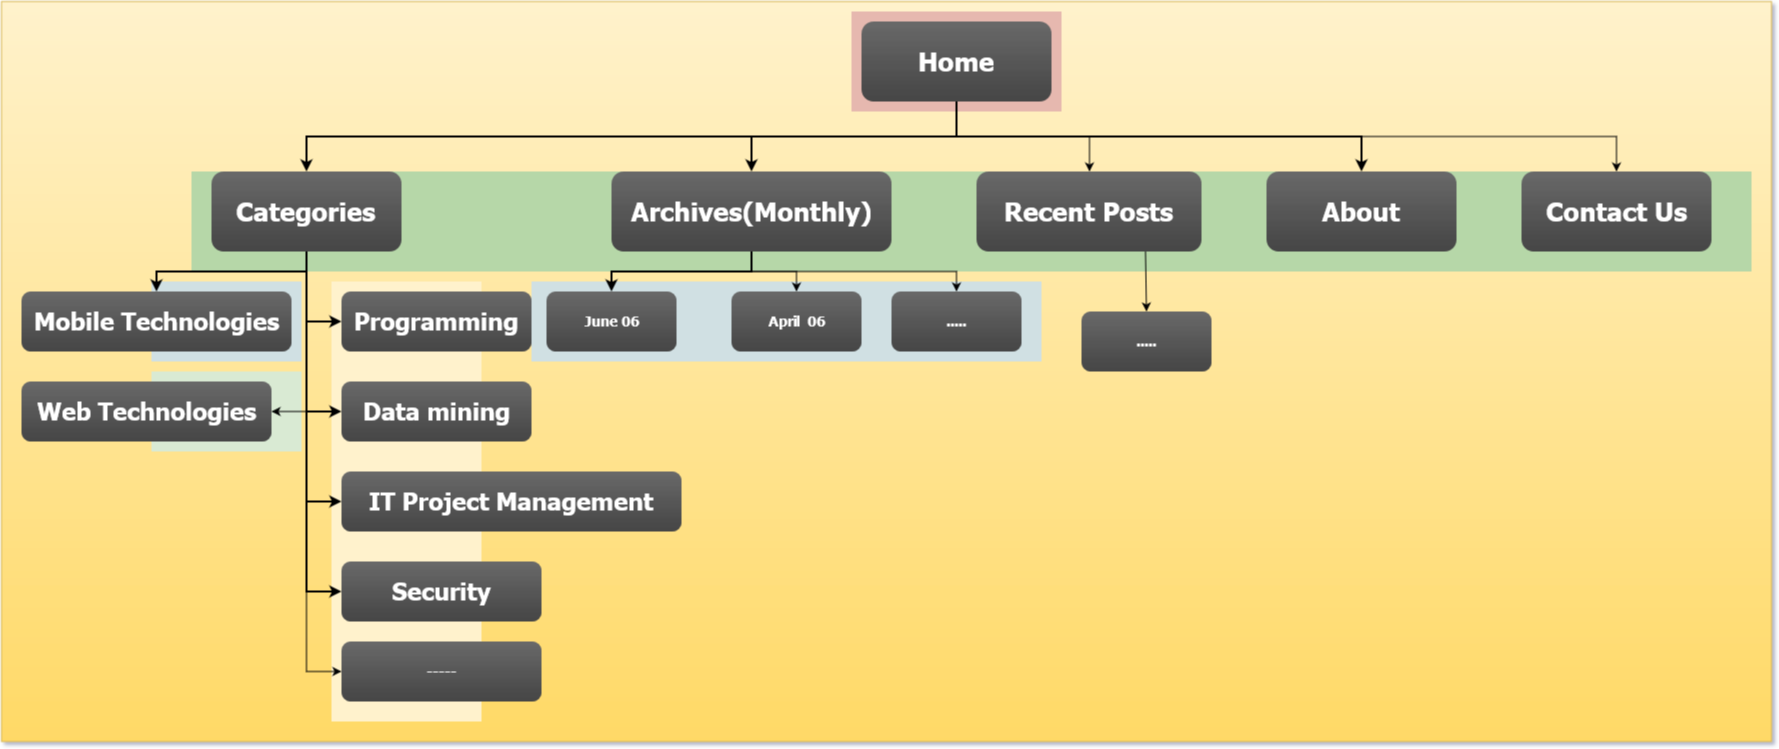

The diagram above was exported from draw.io. Its source (the exported page's mxGraphModel, read from the mxfile embedded in the PNG):
<mxGraphModel dx="1280" dy="458" grid="1" gridSize="10" guides="1" tooltips="1" connect="1" arrows="1" fold="1" page="0" pageScale="1.5" pageWidth="826" pageHeight="1169" background="#ffffff" math="0" shadow="0">
  <root>
    <mxCell id="0" style=";html=1;" />
    <mxCell id="1" style=";html=1;" parent="0" />
    <mxCell id="138" value="" style="whiteSpace=wrap;html=1;plain-yellow" parent="1" vertex="1">
      <mxGeometry x="-80" y="30" width="1770" height="740" as="geometry" />
    </mxCell>
    <mxCell id="123" value="" style="fillColor=#E6B8AF;strokeColor=none;html=1;" parent="1" vertex="1">
      <mxGeometry x="770" y="40.00000000000003" width="210" height="99.99999999999994" as="geometry" />
    </mxCell>
    <mxCell id="122" value="" style="fillColor=#B6D7A8;strokeColor=none;html=1;" parent="1" vertex="1">
      <mxGeometry x="110" y="200" width="1560" height="100" as="geometry" />
    </mxCell>
    <mxCell id="118" value="" style="fillColor=#FFF2CC;strokeColor=none;html=1;" parent="1" vertex="1">
      <mxGeometry x="250.00000000000009" y="310.0000000000002" width="149.99999999999991" height="439.9999999999998" as="geometry" />
    </mxCell>
    <mxCell id="111" value="" style="fillColor=#D9EAD3;strokeColor=none;html=1;" parent="1" vertex="1">
      <mxGeometry x="70" y="400.0000000000001" width="150" height="80" as="geometry" />
    </mxCell>
    <mxCell id="109" value="" style="fillColor=#D0E0E3;strokeColor=none;html=1;" parent="1" vertex="1">
      <mxGeometry x="450" y="310" width="510" height="80" as="geometry" />
    </mxCell>
    <mxCell id="108" value="" style="fillColor=#D0E0E3;strokeColor=none;html=1;" parent="1" vertex="1">
      <mxGeometry x="70.00000000000001" y="310" width="150" height="80" as="geometry" />
    </mxCell>
    <mxCell id="129" style="edgeStyle=orthogonalEdgeStyle;rounded=0;html=1;exitX=0.5;exitY=1;jettySize=auto;orthogonalLoop=1;" parent="1" source="2" target="126" edge="1">
      <mxGeometry relative="1" as="geometry" />
    </mxCell>
    <mxCell id="134" style="edgeStyle=orthogonalEdgeStyle;rounded=0;html=1;exitX=0.5;exitY=1;jettySize=auto;orthogonalLoop=1;" parent="1" source="2" target="10" edge="1">
      <mxGeometry relative="1" as="geometry" />
    </mxCell>
    <mxCell id="2" value="Home" style="rounded=1;fillColor=#696969;gradientColor=#454545;strokeColor=none;fontColor=#FFFFFF;fontStyle=1;fontFamily=Tahoma;fontSize=26;html=1;" parent="1" vertex="1">
      <mxGeometry x="780" y="50" width="190" height="80" as="geometry" />
    </mxCell>
    <mxCell id="4" value="About" style="rounded=1;fillColor=#696969;gradientColor=#454545;strokeColor=none;fontColor=#FFFFFF;fontStyle=1;fontFamily=Tahoma;fontSize=26;html=1;" parent="1" vertex="1">
      <mxGeometry x="1184.9999999999998" y="200" width="190" height="80" as="geometry" />
    </mxCell>
    <mxCell id="9" value="" style="edgeStyle=elbowEdgeStyle;elbow=vertical;strokeWidth=2;rounded=0;html=1;" parent="1" source="2" target="4" edge="1">
      <mxGeometry x="360" y="80" width="100" height="100" as="geometry">
        <mxPoint x="360" y="180" as="sourcePoint" />
        <mxPoint x="460" y="80" as="targetPoint" />
      </mxGeometry>
    </mxCell>
    <mxCell id="144" style="edgeStyle=none;rounded=0;html=1;exitX=0.75;exitY=1;entryX=0.5;entryY=0;jettySize=auto;orthogonalLoop=1;fontSize=24;" parent="1" source="10" target="142" edge="1">
      <mxGeometry relative="1" as="geometry" />
    </mxCell>
    <mxCell id="10" value="Recent Posts&lt;br&gt;" style="rounded=1;fillColor=#696969;gradientColor=#454545;strokeColor=none;fontColor=#FFFFFF;fontStyle=1;fontFamily=Tahoma;fontSize=26;html=1;" parent="1" vertex="1">
      <mxGeometry x="895" y="200" width="225" height="80" as="geometry" />
    </mxCell>
    <mxCell id="130" style="edgeStyle=orthogonalEdgeStyle;rounded=0;html=1;exitX=0.5;exitY=1;entryX=0.5;entryY=0;jettySize=auto;orthogonalLoop=1;" parent="1" source="12" target="30" edge="1">
      <mxGeometry relative="1" as="geometry" />
    </mxCell>
    <mxCell id="133" style="edgeStyle=orthogonalEdgeStyle;rounded=0;html=1;exitX=0.5;exitY=1;jettySize=auto;orthogonalLoop=1;" parent="1" source="12" target="132" edge="1">
      <mxGeometry relative="1" as="geometry" />
    </mxCell>
    <mxCell id="12" value="Archives(Monthly)" style="rounded=1;fillColor=#696969;gradientColor=#454545;strokeColor=none;fontColor=#FFFFFF;fontStyle=1;fontFamily=Tahoma;fontSize=26;html=1;" parent="1" vertex="1">
      <mxGeometry x="530" y="200" width="280" height="80" as="geometry" />
    </mxCell>
    <mxCell id="137" style="edgeStyle=orthogonalEdgeStyle;rounded=0;html=1;exitX=0.5;exitY=1;entryX=0;entryY=0.5;jettySize=auto;orthogonalLoop=1;" parent="1" source="13" target="136" edge="1">
      <mxGeometry relative="1" as="geometry" />
    </mxCell>
    <mxCell id="13" value="Categories" style="rounded=1;fillColor=#696969;gradientColor=#454545;strokeColor=none;fontColor=#FFFFFF;fontStyle=1;fontFamily=Tahoma;fontSize=26;html=1;" parent="1" vertex="1">
      <mxGeometry x="130" y="200" width="190" height="80" as="geometry" />
    </mxCell>
    <mxCell id="14" value="Mobile Technologies&lt;br&gt;" style="rounded=1;fillColor=#696969;gradientColor=#454545;strokeColor=none;fontColor=#FFFFFF;fontStyle=1;fontFamily=Tahoma;fontSize=24;html=1;" parent="1" vertex="1">
      <mxGeometry x="-60" y="320" width="270" height="60" as="geometry" />
    </mxCell>
    <mxCell id="15" value="Web Technologies&lt;br&gt;" style="rounded=1;fillColor=#696969;gradientColor=#454545;strokeColor=none;fontColor=#FFFFFF;fontStyle=1;fontFamily=Tahoma;fontSize=24;html=1;" parent="1" vertex="1">
      <mxGeometry x="-60" y="410" width="250" height="60" as="geometry" />
    </mxCell>
    <mxCell id="16" value="Programming" style="rounded=1;fillColor=#696969;gradientColor=#454545;strokeColor=none;fontColor=#FFFFFF;fontStyle=1;fontFamily=Tahoma;fontSize=24;html=1;" parent="1" vertex="1">
      <mxGeometry x="260" y="320" width="190" height="60" as="geometry" />
    </mxCell>
    <mxCell id="17" value="Data mining&lt;br&gt;" style="rounded=1;fillColor=#696969;gradientColor=#454545;strokeColor=none;fontColor=#FFFFFF;fontStyle=1;fontFamily=Tahoma;fontSize=24;html=1;" parent="1" vertex="1">
      <mxGeometry x="260" y="410" width="190" height="60" as="geometry" />
    </mxCell>
    <mxCell id="18" value="IT Project Management&lt;br&gt;" style="rounded=1;fillColor=#696969;gradientColor=#454545;strokeColor=none;fontColor=#FFFFFF;fontStyle=1;fontFamily=Tahoma;fontSize=24;html=1;" parent="1" vertex="1">
      <mxGeometry x="260" y="500" width="340" height="60" as="geometry" />
    </mxCell>
    <mxCell id="19" value="Security" style="rounded=1;fillColor=#696969;gradientColor=#454545;strokeColor=none;fontColor=#FFFFFF;fontStyle=1;fontFamily=Tahoma;fontSize=24;html=1;" parent="1" vertex="1">
      <mxGeometry x="260" y="590" width="200" height="60" as="geometry" />
    </mxCell>
    <mxCell id="29" value="June 06&lt;br&gt;" style="rounded=1;fillColor=#696969;gradientColor=#454545;strokeColor=none;fontColor=#FFFFFF;fontStyle=1;fontFamily=Tahoma;fontSize=14;html=1;" parent="1" vertex="1">
      <mxGeometry x="465" y="320" width="130" height="60" as="geometry" />
    </mxCell>
    <mxCell id="30" value="April&amp;nbsp; 06&lt;br&gt;" style="rounded=1;fillColor=#696969;gradientColor=#454545;strokeColor=none;fontColor=#FFFFFF;fontStyle=1;fontFamily=Tahoma;fontSize=14;html=1;" parent="1" vertex="1">
      <mxGeometry x="650" y="320" width="130" height="60" as="geometry" />
    </mxCell>
    <mxCell id="59" value="" style="edgeStyle=elbowEdgeStyle;elbow=vertical;strokeWidth=2;rounded=0;html=1;" parent="1" source="2" target="12" edge="1">
      <mxGeometry x="370" y="90" width="100" height="100" as="geometry">
        <mxPoint x="884.9999999999999" y="140" as="sourcePoint" />
        <mxPoint x="1489.9999999999998" y="210" as="targetPoint" />
      </mxGeometry>
    </mxCell>
    <mxCell id="61" value="" style="edgeStyle=elbowEdgeStyle;elbow=vertical;strokeWidth=2;rounded=0;html=1;" parent="1" source="2" target="13" edge="1">
      <mxGeometry width="100" height="100" as="geometry">
        <mxPoint y="100" as="sourcePoint" />
        <mxPoint x="100" as="targetPoint" />
      </mxGeometry>
    </mxCell>
    <mxCell id="62" value="" style="edgeStyle=elbowEdgeStyle;elbow=vertical;strokeWidth=2;rounded=0;html=1;" parent="1" source="13" target="14" edge="1">
      <mxGeometry width="100" height="100" as="geometry">
        <mxPoint y="100" as="sourcePoint" />
        <mxPoint x="100" as="targetPoint" />
      </mxGeometry>
    </mxCell>
    <mxCell id="64" value="" style="edgeStyle=elbowEdgeStyle;elbow=horizontal;strokeWidth=2;rounded=0;html=1;" parent="1" source="13" target="16" edge="1">
      <mxGeometry width="100" height="100" as="geometry">
        <mxPoint y="100" as="sourcePoint" />
        <mxPoint x="100" as="targetPoint" />
        <Array as="points">
          <mxPoint x="225" y="300" />
        </Array>
      </mxGeometry>
    </mxCell>
    <mxCell id="65" value="" style="edgeStyle=elbowEdgeStyle;elbow=horizontal;strokeWidth=2;rounded=0;html=1;" parent="1" source="13" target="17" edge="1">
      <mxGeometry width="100" height="100" as="geometry">
        <mxPoint y="100" as="sourcePoint" />
        <mxPoint x="100" as="targetPoint" />
        <Array as="points">
          <mxPoint x="225" y="340" />
        </Array>
      </mxGeometry>
    </mxCell>
    <mxCell id="66" value="" style="edgeStyle=elbowEdgeStyle;elbow=horizontal;strokeWidth=2;rounded=0;html=1;" parent="1" source="13" target="18" edge="1">
      <mxGeometry width="100" height="100" as="geometry">
        <mxPoint y="100" as="sourcePoint" />
        <mxPoint x="100" as="targetPoint" />
        <Array as="points">
          <mxPoint x="225" y="390" />
        </Array>
      </mxGeometry>
    </mxCell>
    <mxCell id="67" value="" style="edgeStyle=elbowEdgeStyle;elbow=horizontal;strokeWidth=2;rounded=0;html=1;" parent="1" source="13" target="19" edge="1">
      <mxGeometry width="100" height="100" as="geometry">
        <mxPoint y="100" as="sourcePoint" />
        <mxPoint x="100" as="targetPoint" />
        <Array as="points">
          <mxPoint x="225" y="440" />
        </Array>
      </mxGeometry>
    </mxCell>
    <mxCell id="101" value="" style="edgeStyle=elbowEdgeStyle;elbow=vertical;strokeWidth=2;rounded=0;html=1;" parent="1" source="12" target="29" edge="1">
      <mxGeometry width="100" height="100" as="geometry">
        <mxPoint y="100" as="sourcePoint" />
        <mxPoint x="100" as="targetPoint" />
      </mxGeometry>
    </mxCell>
    <mxCell id="126" value="Contact Us&lt;br&gt;" style="rounded=1;fillColor=#696969;gradientColor=#454545;strokeColor=none;fontColor=#FFFFFF;fontStyle=1;fontFamily=Tahoma;fontSize=26;html=1;" parent="1" vertex="1">
      <mxGeometry x="1439.9999999999998" y="200" width="190" height="80" as="geometry" />
    </mxCell>
    <mxCell id="132" value="....." style="rounded=1;fillColor=#696969;gradientColor=#454545;strokeColor=none;fontColor=#FFFFFF;fontStyle=1;fontFamily=Tahoma;fontSize=14;html=1;" parent="1" vertex="1">
      <mxGeometry x="810" y="320" width="130" height="60" as="geometry" />
    </mxCell>
    <mxCell id="136" value="-----" style="rounded=1;fillColor=#696969;gradientColor=#454545;strokeColor=none;fontColor=#FFFFFF;fontStyle=1;fontFamily=Tahoma;fontSize=14;html=1;" parent="1" vertex="1">
      <mxGeometry x="260" y="670" width="200" height="60" as="geometry" />
    </mxCell>
    <mxCell id="141" value="" style="endArrow=classic;html=1;fontSize=24;entryX=1;entryY=0.5;" parent="1" target="15" edge="1">
      <mxGeometry width="50" height="50" relative="1" as="geometry">
        <mxPoint x="230" y="440" as="sourcePoint" />
        <mxPoint y="260" as="targetPoint" />
      </mxGeometry>
    </mxCell>
    <mxCell id="142" value="....." style="rounded=1;fillColor=#696969;gradientColor=#454545;strokeColor=none;fontColor=#FFFFFF;fontStyle=1;fontFamily=Tahoma;fontSize=14;html=1;" parent="1" vertex="1">
      <mxGeometry x="1000" y="340" width="130" height="60" as="geometry" />
    </mxCell>
  </root>
</mxGraphModel>